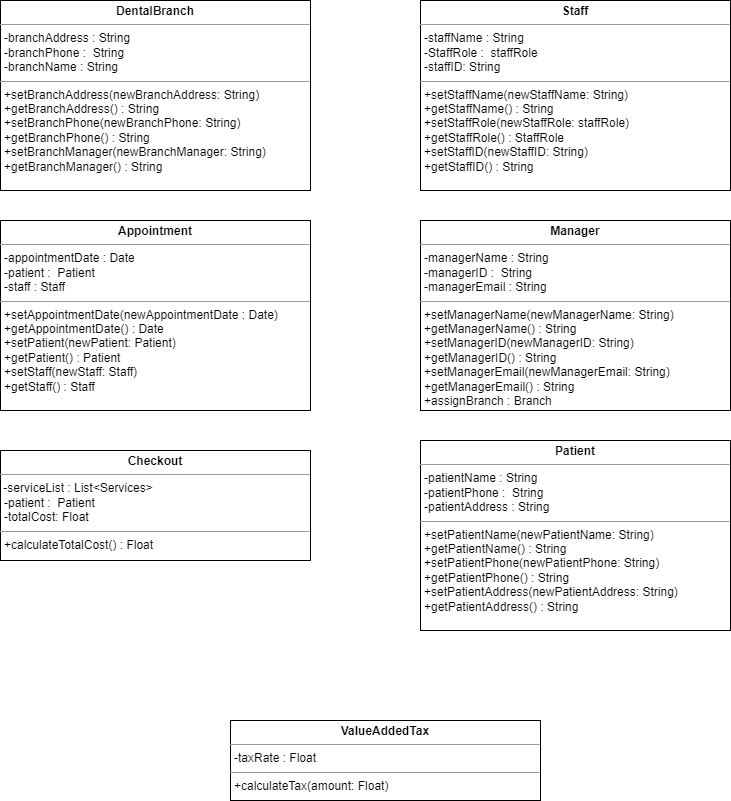

The diagram above was exported from draw.io. Its source (the exported page's mxGraphModel, read from the mxfile embedded in the PNG):
<mxGraphModel dx="862" dy="1284" grid="1" gridSize="10" guides="1" tooltips="1" connect="1" arrows="1" fold="1" page="1" pageScale="1" pageWidth="1100" pageHeight="850" background="none" math="0" shadow="0">
  <root>
    <mxCell id="0" />
    <mxCell id="1" parent="0" />
    <mxCell id="YdI6RpsHKbJQiOGSRj8S-1" value="&lt;p style=&quot;margin:0px;margin-top:4px;text-align:center;&quot;&gt;&lt;b&gt;DentalBranch&lt;/b&gt;&lt;/p&gt;&lt;hr size=&quot;1&quot;&gt;&lt;p style=&quot;margin:0px;margin-left:4px;&quot;&gt;-branchAddress : String&lt;/p&gt;&lt;p style=&quot;margin:0px;margin-left:4px;&quot;&gt;-branchPhone :&amp;nbsp; String&lt;/p&gt;&lt;p style=&quot;margin:0px;margin-left:4px;&quot;&gt;-branchName : String&lt;/p&gt;&lt;hr size=&quot;1&quot;&gt;&lt;p style=&quot;margin:0px;margin-left:4px;&quot;&gt;+setBranchAddress(newBranchAddress: String)&lt;/p&gt;&lt;p style=&quot;margin:0px;margin-left:4px;&quot;&gt;+getBranchAddress() : String&lt;/p&gt;&lt;p style=&quot;border-color: var(--border-color); margin: 0px 0px 0px 4px;&quot;&gt;+setBranchPhone(newBranchPhone: String)&lt;/p&gt;&lt;p style=&quot;border-color: var(--border-color); margin: 0px 0px 0px 4px;&quot;&gt;+getBranchPhone() : String&lt;/p&gt;&lt;p style=&quot;border-color: var(--border-color); margin: 0px 0px 0px 4px;&quot;&gt;+setBranchManager(newBranchManager: String)&lt;/p&gt;&lt;p style=&quot;border-color: var(--border-color); margin: 0px 0px 0px 4px;&quot;&gt;+getBranchManager() : String&lt;/p&gt;" style="verticalAlign=top;align=left;overflow=fill;fontSize=12;fontFamily=Helvetica;html=1;" vertex="1" parent="1">
      <mxGeometry x="40" y="120" width="310" height="190" as="geometry" />
    </mxCell>
    <mxCell id="YdI6RpsHKbJQiOGSRj8S-2" value="&lt;p style=&quot;margin:0px;margin-top:4px;text-align:center;&quot;&gt;&lt;b&gt;Appointment&lt;/b&gt;&lt;/p&gt;&lt;hr size=&quot;1&quot;&gt;&lt;p style=&quot;margin:0px;margin-left:4px;&quot;&gt;-appointmentDate : Date&amp;nbsp;&lt;/p&gt;&lt;p style=&quot;margin:0px;margin-left:4px;&quot;&gt;-patient :&amp;nbsp; Patient&lt;/p&gt;&lt;p style=&quot;margin:0px;margin-left:4px;&quot;&gt;-staff : Staff&lt;/p&gt;&lt;hr size=&quot;1&quot;&gt;&lt;p style=&quot;margin:0px;margin-left:4px;&quot;&gt;+setAppointmentDate(newAppointmentDate&amp;nbsp;: Date)&lt;/p&gt;&lt;p style=&quot;margin:0px;margin-left:4px;&quot;&gt;+getAppointmentDate() : Date&lt;/p&gt;&lt;p style=&quot;border-color: var(--border-color); margin: 0px 0px 0px 4px;&quot;&gt;+setPatient(newPatient: Patient)&lt;/p&gt;&lt;p style=&quot;border-color: var(--border-color); margin: 0px 0px 0px 4px;&quot;&gt;+getPatient() : Patient&lt;/p&gt;&lt;p style=&quot;border-color: var(--border-color); margin: 0px 0px 0px 4px;&quot;&gt;+setStaff(newStaff: Staff)&lt;/p&gt;&lt;p style=&quot;border-color: var(--border-color); margin: 0px 0px 0px 4px;&quot;&gt;+getStaff() : Staff&lt;/p&gt;" style="verticalAlign=top;align=left;overflow=fill;fontSize=12;fontFamily=Helvetica;html=1;" vertex="1" parent="1">
      <mxGeometry x="40" y="340" width="310" height="190" as="geometry" />
    </mxCell>
    <mxCell id="YdI6RpsHKbJQiOGSRj8S-3" value="&lt;p style=&quot;margin:0px;margin-top:4px;text-align:center;&quot;&gt;&lt;b&gt;Checkout&lt;/b&gt;&lt;/p&gt;&lt;hr size=&quot;1&quot;&gt;&amp;nbsp;-serviceList : List&amp;lt;Services&amp;gt;&lt;span style=&quot;background-color: initial;&quot;&gt;&amp;nbsp;&lt;/span&gt;&lt;br&gt;&lt;p style=&quot;margin:0px;margin-left:4px;&quot;&gt;-patient :&amp;nbsp; Patient&lt;/p&gt;&lt;p style=&quot;margin:0px;margin-left:4px;&quot;&gt;-totalCost: Float&lt;/p&gt;&lt;hr size=&quot;1&quot;&gt;&lt;p style=&quot;margin:0px;margin-left:4px;&quot;&gt;+calculateTotalCost() : Float&lt;/p&gt;" style="verticalAlign=top;align=left;overflow=fill;fontSize=12;fontFamily=Helvetica;html=1;" vertex="1" parent="1">
      <mxGeometry x="40" y="570" width="310" height="110" as="geometry" />
    </mxCell>
    <mxCell id="YdI6RpsHKbJQiOGSRj8S-5" value="&lt;p style=&quot;margin:0px;margin-top:4px;text-align:center;&quot;&gt;&lt;b&gt;Staff&lt;/b&gt;&lt;/p&gt;&lt;hr size=&quot;1&quot;&gt;&lt;p style=&quot;margin:0px;margin-left:4px;&quot;&gt;-staffName : String&lt;/p&gt;&lt;p style=&quot;margin:0px;margin-left:4px;&quot;&gt;-StaffRole :&amp;nbsp; staffRole&lt;/p&gt;&lt;p style=&quot;margin:0px;margin-left:4px;&quot;&gt;-staffID: String&lt;/p&gt;&lt;hr size=&quot;1&quot;&gt;&lt;p style=&quot;margin:0px;margin-left:4px;&quot;&gt;+setStaffName(newStaffName: String)&lt;/p&gt;&lt;p style=&quot;margin:0px;margin-left:4px;&quot;&gt;+getStaffName() : String&lt;/p&gt;&lt;p style=&quot;border-color: var(--border-color); margin: 0px 0px 0px 4px;&quot;&gt;+setStaffRole(newStaffRole: staffRole)&lt;/p&gt;&lt;p style=&quot;border-color: var(--border-color); margin: 0px 0px 0px 4px;&quot;&gt;+getStaffRole() : StaffRole&lt;/p&gt;&lt;p style=&quot;border-color: var(--border-color); margin: 0px 0px 0px 4px;&quot;&gt;+setStaffID(newStaffID: String)&lt;/p&gt;&lt;p style=&quot;border-color: var(--border-color); margin: 0px 0px 0px 4px;&quot;&gt;+getStaffID() : String&lt;/p&gt;" style="verticalAlign=top;align=left;overflow=fill;fontSize=12;fontFamily=Helvetica;html=1;" vertex="1" parent="1">
      <mxGeometry x="460" y="120" width="310" height="190" as="geometry" />
    </mxCell>
    <mxCell id="YdI6RpsHKbJQiOGSRj8S-6" value="&lt;p style=&quot;margin:0px;margin-top:4px;text-align:center;&quot;&gt;&lt;b&gt;Manager&lt;/b&gt;&lt;/p&gt;&lt;hr size=&quot;1&quot;&gt;&lt;p style=&quot;margin:0px;margin-left:4px;&quot;&gt;-managerName : String&lt;/p&gt;&lt;p style=&quot;margin:0px;margin-left:4px;&quot;&gt;-managerID :&amp;nbsp; String&lt;/p&gt;&lt;p style=&quot;margin:0px;margin-left:4px;&quot;&gt;-managerEmail : String&lt;/p&gt;&lt;hr size=&quot;1&quot;&gt;&lt;p style=&quot;margin:0px;margin-left:4px;&quot;&gt;+setManagerName(newManagerName: String)&lt;/p&gt;&lt;p style=&quot;margin:0px;margin-left:4px;&quot;&gt;+getManagerName() : String&lt;/p&gt;&lt;p style=&quot;border-color: var(--border-color); margin: 0px 0px 0px 4px;&quot;&gt;+setManagerID(newManagerID: String)&lt;/p&gt;&lt;p style=&quot;border-color: var(--border-color); margin: 0px 0px 0px 4px;&quot;&gt;+getManagerID() : String&lt;/p&gt;&lt;p style=&quot;border-color: var(--border-color); margin: 0px 0px 0px 4px;&quot;&gt;+setManagerEmail(newManagerEmail: String)&lt;/p&gt;&lt;p style=&quot;border-color: var(--border-color); margin: 0px 0px 0px 4px;&quot;&gt;+getManagerEmail() : String&lt;/p&gt;&lt;p style=&quot;border-color: var(--border-color); margin: 0px 0px 0px 4px;&quot;&gt;+assignBranch : Branch&lt;/p&gt;" style="verticalAlign=top;align=left;overflow=fill;fontSize=12;fontFamily=Helvetica;html=1;" vertex="1" parent="1">
      <mxGeometry x="460" y="340" width="310" height="190" as="geometry" />
    </mxCell>
    <mxCell id="YdI6RpsHKbJQiOGSRj8S-7" value="&lt;p style=&quot;margin:0px;margin-top:4px;text-align:center;&quot;&gt;&lt;b&gt;Patient&lt;/b&gt;&lt;/p&gt;&lt;hr size=&quot;1&quot;&gt;&lt;p style=&quot;margin:0px;margin-left:4px;&quot;&gt;-patientName : String&lt;/p&gt;&lt;p style=&quot;margin:0px;margin-left:4px;&quot;&gt;-patientPhone :&amp;nbsp; String&lt;/p&gt;&lt;p style=&quot;margin:0px;margin-left:4px;&quot;&gt;-patientAddress : String&lt;/p&gt;&lt;hr size=&quot;1&quot;&gt;&lt;p style=&quot;margin:0px;margin-left:4px;&quot;&gt;+setPatientName(newPatientName: String)&lt;/p&gt;&lt;p style=&quot;margin:0px;margin-left:4px;&quot;&gt;+getPatientName() : String&lt;/p&gt;&lt;p style=&quot;border-color: var(--border-color); margin: 0px 0px 0px 4px;&quot;&gt;+setPatientPhone(newPatientPhone: String)&lt;/p&gt;&lt;p style=&quot;border-color: var(--border-color); margin: 0px 0px 0px 4px;&quot;&gt;+getPatientPhone() : String&lt;/p&gt;&lt;p style=&quot;border-color: var(--border-color); margin: 0px 0px 0px 4px;&quot;&gt;+setPatientAddress(newPatientAddress: String)&lt;/p&gt;&lt;p style=&quot;border-color: var(--border-color); margin: 0px 0px 0px 4px;&quot;&gt;+getPatientAddress() : String&lt;/p&gt;" style="verticalAlign=top;align=left;overflow=fill;fontSize=12;fontFamily=Helvetica;html=1;" vertex="1" parent="1">
      <mxGeometry x="460" y="560" width="310" height="190" as="geometry" />
    </mxCell>
    <mxCell id="YdI6RpsHKbJQiOGSRj8S-8" value="&lt;p style=&quot;margin:0px;margin-top:4px;text-align:center;&quot;&gt;&lt;b&gt;ValueAddedTax&lt;/b&gt;&lt;/p&gt;&lt;hr size=&quot;1&quot;&gt;&lt;p style=&quot;margin:0px;margin-left:4px;&quot;&gt;-taxRate : Float&lt;/p&gt;&lt;hr size=&quot;1&quot;&gt;&lt;p style=&quot;margin:0px;margin-left:4px;&quot;&gt;+calculateTax(amount: Float)&lt;/p&gt;" style="verticalAlign=top;align=left;overflow=fill;fontSize=12;fontFamily=Helvetica;html=1;" vertex="1" parent="1">
      <mxGeometry x="270" y="840" width="310" height="80" as="geometry" />
    </mxCell>
  </root>
</mxGraphModel>